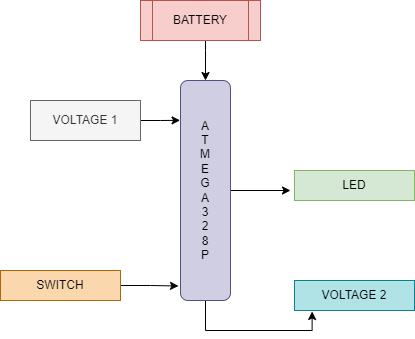

The diagram above was exported from draw.io. Its source (the exported page's mxGraphModel, read from the mxfile embedded in the PNG):
<mxGraphModel dx="1038" dy="547" grid="1" gridSize="10" guides="1" tooltips="1" connect="1" arrows="1" fold="1" page="1" pageScale="1" pageWidth="827" pageHeight="1169" math="0" shadow="0">
  <root>
    <mxCell id="0" />
    <mxCell id="1" parent="0" />
    <mxCell id="M9-qLTFlk-gjKzbRY2IA-6" style="edgeStyle=orthogonalEdgeStyle;rounded=0;orthogonalLoop=1;jettySize=auto;html=1;" edge="1" parent="1" source="M9-qLTFlk-gjKzbRY2IA-1">
      <mxGeometry relative="1" as="geometry">
        <mxPoint x="410" y="290" as="targetPoint" />
      </mxGeometry>
    </mxCell>
    <mxCell id="M9-qLTFlk-gjKzbRY2IA-8" style="edgeStyle=orthogonalEdgeStyle;rounded=0;orthogonalLoop=1;jettySize=auto;html=1;entryX=0.147;entryY=1.033;entryDx=0;entryDy=0;entryPerimeter=0;" edge="1" parent="1" source="M9-qLTFlk-gjKzbRY2IA-1" target="M9-qLTFlk-gjKzbRY2IA-7">
      <mxGeometry relative="1" as="geometry">
        <Array as="points">
          <mxPoint x="325" y="430" />
          <mxPoint x="432" y="430" />
        </Array>
      </mxGeometry>
    </mxCell>
    <mxCell id="M9-qLTFlk-gjKzbRY2IA-1" value="A&lt;br&gt;T&lt;br&gt;M&lt;br&gt;E&lt;br&gt;G&lt;br&gt;A&lt;br&gt;3&lt;br&gt;2&lt;br&gt;8&lt;br&gt;P" style="rounded=1;whiteSpace=wrap;html=1;fillColor=#d0cee2;strokeColor=#56517e;" vertex="1" parent="1">
      <mxGeometry x="300" y="180" width="50" height="220" as="geometry" />
    </mxCell>
    <mxCell id="M9-qLTFlk-gjKzbRY2IA-3" style="edgeStyle=orthogonalEdgeStyle;rounded=0;orthogonalLoop=1;jettySize=auto;html=1;entryX=-0.008;entryY=0.181;entryDx=0;entryDy=0;entryPerimeter=0;" edge="1" parent="1" source="M9-qLTFlk-gjKzbRY2IA-2" target="M9-qLTFlk-gjKzbRY2IA-1">
      <mxGeometry relative="1" as="geometry" />
    </mxCell>
    <mxCell id="M9-qLTFlk-gjKzbRY2IA-2" value="VOLTAGE 1" style="rounded=0;whiteSpace=wrap;html=1;fillColor=#f5f5f5;fontColor=#333333;strokeColor=#666666;" vertex="1" parent="1">
      <mxGeometry x="150" y="200" width="110" height="40" as="geometry" />
    </mxCell>
    <mxCell id="M9-qLTFlk-gjKzbRY2IA-4" value="LED" style="rounded=0;whiteSpace=wrap;html=1;fillColor=#d5e8d4;strokeColor=#82b366;" vertex="1" parent="1">
      <mxGeometry x="414" y="270" width="120" height="30" as="geometry" />
    </mxCell>
    <mxCell id="M9-qLTFlk-gjKzbRY2IA-7" value="VOLTAGE 2" style="rounded=0;whiteSpace=wrap;html=1;fillColor=#b0e3e6;strokeColor=#0e8088;" vertex="1" parent="1">
      <mxGeometry x="414" y="380" width="120" height="30" as="geometry" />
    </mxCell>
    <mxCell id="M9-qLTFlk-gjKzbRY2IA-12" style="edgeStyle=orthogonalEdgeStyle;rounded=0;orthogonalLoop=1;jettySize=auto;html=1;entryX=-0.04;entryY=0.934;entryDx=0;entryDy=0;entryPerimeter=0;" edge="1" parent="1" source="M9-qLTFlk-gjKzbRY2IA-9" target="M9-qLTFlk-gjKzbRY2IA-1">
      <mxGeometry relative="1" as="geometry" />
    </mxCell>
    <mxCell id="M9-qLTFlk-gjKzbRY2IA-9" value="SWITCH" style="rounded=0;whiteSpace=wrap;html=1;fillColor=#fad7ac;strokeColor=#b46504;" vertex="1" parent="1">
      <mxGeometry x="120" y="370" width="120" height="30" as="geometry" />
    </mxCell>
    <mxCell id="M9-qLTFlk-gjKzbRY2IA-14" style="edgeStyle=orthogonalEdgeStyle;rounded=0;orthogonalLoop=1;jettySize=auto;html=1;entryX=0.5;entryY=0;entryDx=0;entryDy=0;" edge="1" parent="1" source="M9-qLTFlk-gjKzbRY2IA-13" target="M9-qLTFlk-gjKzbRY2IA-1">
      <mxGeometry relative="1" as="geometry">
        <Array as="points">
          <mxPoint x="325" y="150" />
          <mxPoint x="325" y="150" />
        </Array>
      </mxGeometry>
    </mxCell>
    <mxCell id="M9-qLTFlk-gjKzbRY2IA-13" value="BATTERY" style="shape=process;whiteSpace=wrap;html=1;backgroundOutline=1;fillColor=#f8cecc;strokeColor=#b85450;" vertex="1" parent="1">
      <mxGeometry x="260" y="100" width="120" height="40" as="geometry" />
    </mxCell>
  </root>
</mxGraphModel>